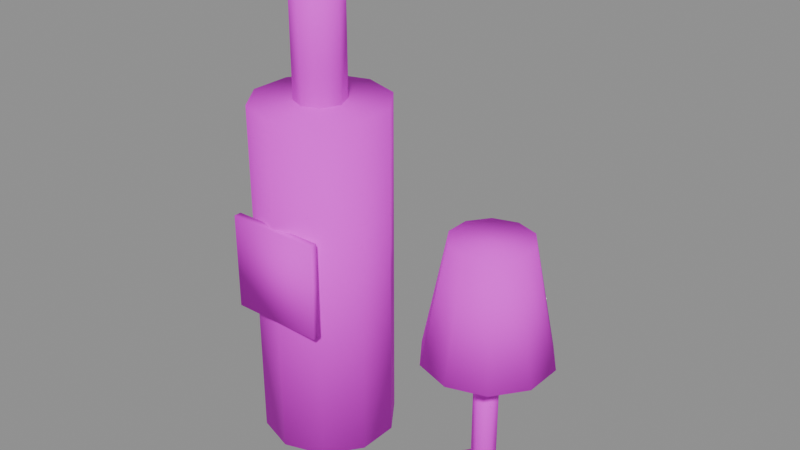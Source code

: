 # Source: PR_Drink_YillanmisSarap.blend  (saved by Blender 5.2.45; exported with 4.5.12 LTS)
import bpy
from mathutils import Matrix  # noqa: F401  (used for matrix-valued properties, if any)

bpy.ops.wm.read_factory_settings(use_empty=True)
scene = bpy.context.scene
scene.name = 'Scene'

# ---- images (referenced by path relative to the original .blend; pixels are not part of the script)
import os
ASSET_DIR = os.environ.get("B2B_ASSET_DIR", "")  # directory of the original .blend (textures are referenced by path, not embedded)
HERE = os.path.dirname(os.path.abspath(__file__))  # packed textures are extracted next to this script under _unpacked/

def load_image(name, relpath, width, height, colorspace="sRGB"):
    """Load a texture the original file referenced (path relative to the .blend, or extracted next to this script)."""
    p = next((c for c in (os.path.join(HERE, relpath), os.path.join(ASSET_DIR, relpath)) if relpath and os.path.exists(c)), "")
    if p:
        img = bpy.data.images.load(p, check_existing=True)
        img.name = name
    else:  # same state as the original file: an image datablock whose file is absent (Cycles renders it pink)
        img = bpy.data.images.new(name, width, height)
        img.source = "FILE"
        img.filepath = "//" + (relpath or name)
    img.colorspace_settings.name = colorspace
    return img
img_t_palette_main = load_image('T_Palette_Main', 'T_Palette_Main.png', 1024, 1024, 'sRGB')

# ---- materials (node trees are filled in below, after node groups)
mat_m_palette = bpy.data.materials.new('M_Palette')

# ---- material node trees
mat_m_palette.use_nodes = True; mat_m_palette.node_tree.nodes.clear()
_N = mat_m_palette.node_tree.nodes; _L = mat_m_palette.node_tree.links
n0 = _N.new('ShaderNodeBsdfPrincipled'); n0.name = 'Principled BSDF'; n0.location = (-200, 100)
n0.inputs[2].default_value = 0.75
n0.inputs[10].default_value = 0.005
n0.inputs[13].default_value = 0.2
n1 = _N.new('ShaderNodeOutputMaterial'); n1.name = 'Material Output'; n1.location = (200, 100)
n2 = _N.new('ShaderNodeTexImage'); n2.name = 'Image Texture'; n2.location = (0, 0)
n2.image = img_t_palette_main
n2.interpolation = 'Closest'
_L.new(n0.outputs[0], n1.inputs[0])
_L.new(n2.outputs[0], n0.inputs[0])
n1.is_active_output = True

# ---- meshes
me_pr_drink_yillanmissarap = bpy.data.meshes.new('PR_Drink_YillanmisSarap')
me_pr_drink_yillanmissarap.from_pydata([(-0.04, 0.035, 0.0), (-0.04, 0.035, 0.18), (-0.01943, 0.02832, 0.0), (-0.01943, 0.02832, 0.18), (-0.006713, 0.01082, 0.0), (-0.006713, 0.01082, 0.18), (-0.006713, -0.01082, 0.0), (-0.006713, -0.01082, 0.18), (-0.01943, -0.02832, 0.0), (-0.01943, -0.02832, 0.18), (-0.04, -0.035, 0.0), (-0.04, -0.035, 0.18), (-0.06057, -0.02832, 0.0), (-0.06057, -0.02832, 0.18), (-0.07329, -0.01082, 0.0), (-0.07329, -0.01082, 0.18), (-0.07329, 0.01082, 0.0), (-0.07329, 0.01082, 0.18), (-0.06057, 0.02832, 0.0), (-0.06057, 0.02832, 0.18), (-0.04, 0.013, 0.175), (-0.04, 0.013, 0.245), (-0.03081, 0.009192, 0.175), (-0.03081, 0.009192, 0.245), (-0.027, 0.0, 0.175), (-0.027, 0.0, 0.245), (-0.03081, -0.009192, 0.175), (-0.03081, -0.009192, 0.245), (-0.04, -0.013, 0.175), (-0.04, -0.013, 0.245), (-0.04919, -0.009192, 0.175), (-0.04919, -0.009192, 0.245), (-0.053, 0.0, 0.175), (-0.053, 0.0, 0.245), (-0.04919, 0.009192, 0.175), (-0.04919, 0.009192, 0.245), (-0.04, 0.014, 0.24), (-0.04, 0.014, 0.26), (-0.0301, 0.009899, 0.24), (-0.0301, 0.009899, 0.26), (-0.026, 0.0, 0.24), (-0.026, 0.0, 0.26), (-0.0301, -0.009899, 0.24), (-0.0301, -0.009899, 0.26), (-0.04, -0.014, 0.24), (-0.04, -0.014, 0.26), (-0.0499, -0.009899, 0.24), (-0.0499, -0.009899, 0.26), (-0.054, 0.0, 0.24), (-0.054, 0.0, 0.26), (-0.0499, 0.009899, 0.24), (-0.0499, 0.009899, 0.26), (-0.065, -0.036, 0.075), (-0.065, -0.036, 0.125), (-0.065, -0.032, 0.075), (-0.065, -0.032, 0.125), (-0.015, -0.036, 0.075), (-0.015, -0.036, 0.125), (-0.015, -0.032, 0.075), (-0.015, -0.032, 0.125), (0.06, 0.006, 0.0), (0.06, 0.006, 0.08), (0.0652, 0.003, 0.0), (0.0652, 0.003, 0.08), (0.0652, -0.003, 0.0), (0.0652, -0.003, 0.08), (0.06, -0.006, 0.0), (0.06, -0.006, 0.08), (0.0548, -0.003, 0.0), (0.0548, -0.003, 0.08), (0.0548, 0.003, 0.0), (0.0548, 0.003, 0.08), (0.06, 0.032, 0.08), (0.06, 0.02, 0.14), (0.07881, 0.02589, 0.08), (0.07176, 0.01618, 0.14), (0.09043, 0.009889, 0.08), (0.07902, 0.00618, 0.14), (0.09043, -0.009889, 0.08), (0.07902, -0.00618, 0.14), (0.07881, -0.02589, 0.08), (0.07176, -0.01618, 0.14), (0.06, -0.032, 0.08), (0.06, -0.02, 0.14), (0.04119, -0.02589, 0.08), (0.04824, -0.01618, 0.14), (0.02957, -0.009889, 0.08), (0.04098, -0.00618, 0.14), (0.02957, 0.009889, 0.08), (0.04098, 0.00618, 0.14), (0.04119, 0.02589, 0.08), (0.04824, 0.01618, 0.14), (0.06, 0.025, 0.0), (0.06, 0.025, 0.008), (0.07469, 0.02023, 0.0), (0.07469, 0.02023, 0.008), (0.08378, 0.007725, 0.0), (0.08378, 0.007725, 0.008), (0.08378, -0.007725, 0.0), (0.08378, -0.007725, 0.008), (0.07469, -0.02023, 0.0), (0.07469, -0.02023, 0.008), (0.06, -0.025, 0.0), (0.06, -0.025, 0.008), (0.04531, -0.02023, 0.0), (0.04531, -0.02023, 0.008), (0.03622, -0.007725, 0.0), (0.03622, -0.007725, 0.008), (0.03622, 0.007725, 0.0), (0.03622, 0.007725, 0.008), (0.04531, 0.02023, 0.0), (0.04531, 0.02023, 0.008)], [], [(0, 1, 3, 2), (2, 3, 5, 4), (4, 5, 7, 6), (6, 7, 9, 8), (8, 9, 11, 10), (10, 11, 13, 12), (12, 13, 15, 14), (14, 15, 17, 16), (3, 1, 19, 17, 15, 13, 11, 9, 7, 5), (16, 17, 19, 18), (18, 19, 1, 0), (0, 2, 4, 6, 8, 10, 12, 14, 16, 18), (20, 21, 23, 22), (22, 23, 25, 24), (24, 25, 27, 26), (26, 27, 29, 28), (28, 29, 31, 30), (30, 31, 33, 32), (23, 21, 35, 33, 31, 29, 27, 25), (32, 33, 35, 34), (34, 35, 21, 20), (20, 22, 24, 26, 28, 30, 32, 34), (36, 37, 39, 38), (38, 39, 41, 40), (40, 41, 43, 42), (42, 43, 45, 44), (44, 45, 47, 46), (46, 47, 49, 48), (39, 37, 51, 49, 47, 45, 43, 41), (48, 49, 51, 50), (50, 51, 37, 36), (36, 38, 40, 42, 44, 46, 48, 50), (52, 53, 55, 54), (54, 55, 59, 58), (58, 59, 57, 56), (56, 57, 53, 52), (54, 58, 56, 52), (59, 55, 53, 57), (60, 61, 63, 62), (62, 63, 65, 64), (64, 65, 67, 66), (66, 67, 69, 68), (63, 61, 71, 69, 67, 65), (68, 69, 71, 70), (70, 71, 61, 60), (60, 62, 64, 66, 68, 70), (72, 73, 75, 74), (74, 75, 77, 76), (76, 77, 79, 78), (78, 79, 81, 80), (80, 81, 83, 82), (82, 83, 85, 84), (84, 85, 87, 86), (86, 87, 89, 88), (75, 73, 91, 89, 87, 85, 83, 81, 79, 77), (88, 89, 91, 90), (90, 91, 73, 72), (72, 74, 76, 78, 80, 82, 84, 86, 88, 90), (92, 93, 95, 94), (94, 95, 97, 96), (96, 97, 99, 98), (98, 99, 101, 100), (100, 101, 103, 102), (102, 103, 105, 104), (104, 105, 107, 106), (106, 107, 109, 108), (95, 93, 111, 109, 107, 105, 103, 101, 99, 97), (108, 109, 111, 110), (110, 111, 93, 92), (92, 94, 96, 98, 100, 102, 104, 106, 108, 110)])
me_pr_drink_yillanmissarap.polygons.foreach_set('use_smooth', [True] * 70)
_k = set([(0, 1), (0, 2), (0, 18), (1, 3), (1, 19), (2, 3), (2, 4), (3, 5), (4, 5), (4, 6), (5, 7), (6, 7), (6, 8), (7, 9), (8, 9), (8, 10), (9, 11), (10, 11), (10, 12), (11, 13), (12, 13), (12, 14), (13, 15), (14, 15), (14, 16), (15, 17), (16, 17), (16, 18), (17, 19), (18, 19), (20, 21), (20, 22), (20, 34), (21, 23), (21, 35), (22, 23), (22, 24), (23, 25), (24, 25), (24, 26), (25, 27), (26, 27), (26, 28), (27, 29), (28, 29), (28, 30), (29, 31), (30, 31), (30, 32), (31, 33), (32, 33), (32, 34), (33, 35), (34, 35), (36, 37), (36, 38), (36, 50), (37, 39), (37, 51), (38, 39), (38, 40), (39, 41), (40, 41), (40, 42), (41, 43), (42, 43), (42, 44), (43, 45), (44, 45), (44, 46), (45, 47), (46, 47), (46, 48), (47, 49), (48, 49), (48, 50), (49, 51), (50, 51), (52, 53), (52, 54), (52, 56), (53, 55), (53, 57), (54, 55), (54, 58), (55, 59), (56, 57), (56, 58), (57, 59), (58, 59), (60, 61), (60, 62), (60, 70), (61, 63), (61, 71), (62, 63), (62, 64), (63, 65), (64, 65), (64, 66), (65, 67), (66, 67), (66, 68), (67, 69), (68, 69), (68, 70), (69, 71), (70, 71), (72, 73), (72, 74), (72, 90), (73, 75), (73, 91), (74, 75), (74, 76), (75, 77), (76, 77), (76, 78), (77, 79), (78, 79), (78, 80), (79, 81), (80, 81), (80, 82), (81, 83), (82, 83), (82, 84), (83, 85), (84, 85), (84, 86), (85, 87), (86, 87), (86, 88), (87, 89), (88, 89), (88, 90), (89, 91), (90, 91), (92, 93), (92, 94), (92, 110), (93, 95), (93, 111), (94, 95), (94, 96), (95, 97), (96, 97), (96, 98), (97, 99), (98, 99), (98, 100), (99, 101), (100, 101), (100, 102), (101, 103), (102, 103), (102, 104), (103, 105), (104, 105), (104, 106), (105, 107), (106, 107), (106, 108), (107, 109), (108, 109), (108, 110), (109, 111), (110, 111)])
me_pr_drink_yillanmissarap.attributes.new('sharp_edge', 'BOOLEAN', 'EDGE').data.foreach_set('value', [ (min(e.vertices), max(e.vertices)) in _k for e in me_pr_drink_yillanmissarap.edges])
_uv = me_pr_drink_yillanmissarap.uv_layers.new(name='UVMap')
_uv.uv.foreach_set('vector', [0.9062, 0.9688, 0.9062, 0.9688, 0.9062, 0.9688, 0.9062, 0.9688, 0.9062, 0.9688, 0.9062, 0.9688, 0.9062, 0.9688, 0.9062, 0.9688, 0.9062, 0.9688, 0.9062, 0.9688, 0.9062, 0.9688, 0.9062, 0.9688, 0.9062, 0.9688, 0.9062, 0.9688, 0.9062, 0.9688, 0.9062, 0.9688, 0.9062, 0.9688, 0.9062, 0.9688, 0.9062, 0.9688, 0.9062, 0.9688, 0.9062, 0.9688, 0.9062, 0.9688, 0.9062, 0.9688, 0.9062, 0.9688, 0.9062, 0.9688, 0.9062, 0.9688, 0.9062, 0.9688, 0.9062, 0.9688, 0.9062, 0.9688, 0.9062, 0.9688, 0.9062, 0.9688, 0.9062, 0.9688, 0.9062, 0.9688, 0.9062, 0.9688, 0.9062, 0.9688, 0.9062, 0.9688, 0.9062, 0.9688, 0.9062, 0.9688, 0.9062, 0.9688, 0.9062, 0.9688, 0.9062, 0.9688, 0.9062, 0.9688, 0.9062, 0.9688, 0.9062, 0.9688, 0.9062, 0.9688, 0.9062, 0.9688, 0.9062, 0.9688, 0.9062, 0.9688, 0.9062, 0.9688, 0.9062, 0.9688, 0.9062, 0.9688, 0.9062, 0.9688, 0.9062, 0.9688, 0.9062, 0.9688, 0.9062, 0.9688, 0.9062, 0.9688, 0.9062, 0.9688, 0.9062, 0.9688, 0.9062, 0.9688, 0.9062, 0.9688, 0.9062, 0.9688, 0.9062, 0.9688, 0.9062, 0.9688, 0.9062, 0.9688, 0.9062, 0.9688, 0.9062, 0.9688, 0.9062, 0.9688, 0.9062, 0.9688, 0.9062, 0.9688, 0.9062, 0.9688, 0.9062, 0.9688, 0.9062, 0.9688, 0.9062, 0.9688, 0.9062, 0.9688, 0.9062, 0.9688, 0.9062, 0.9688, 0.9062, 0.9688, 0.9062, 0.9688, 0.9062, 0.9688, 0.9062, 0.9688, 0.9062, 0.9688, 0.9062, 0.9688, 0.9062, 0.9688, 0.9062, 0.9688, 0.9062, 0.9688, 0.9062, 0.9688, 0.9062, 0.9688, 0.9062, 0.9688, 0.9062, 0.9688, 0.9062, 0.9688, 0.9062, 0.9688, 0.9062, 0.9688, 0.9062, 0.9688, 0.9062, 0.9688, 0.9062, 0.9688, 0.9062, 0.9688, 0.9062, 0.9688, 0.9062, 0.9688, 0.9062, 0.9688, 0.9062, 0.9688, 0.9062, 0.9688, 0.9062, 0.9688, 0.9062, 0.9688, 0.9062, 0.9688, 0.9062, 0.9688, 0.9062, 0.9688, 0.9062, 0.9688, 0.9062, 0.9688, 0.03125, 0.9688, 0.03125, 0.9688, 0.03125, 0.9688, 0.03125, 0.9688, 0.03125, 0.9688, 0.03125, 0.9688, 0.03125, 0.9688, 0.03125, 0.9688, 0.03125, 0.9688, 0.03125, 0.9688, 0.03125, 0.9688, 0.03125, 0.9688, 0.03125, 0.9688, 0.03125, 0.9688, 0.03125, 0.9688, 0.03125, 0.9688, 0.03125, 0.9688, 0.03125, 0.9688, 0.03125, 0.9688, 0.03125, 0.9688, 0.03125, 0.9688, 0.03125, 0.9688, 0.03125, 0.9688, 0.03125, 0.9688, 0.03125, 0.9688, 0.03125, 0.9688, 0.03125, 0.9688, 0.03125, 0.9688, 0.03125, 0.9688, 0.03125, 0.9688, 0.03125, 0.9688, 0.03125, 0.9688, 0.03125, 0.9688, 0.03125, 0.9688, 0.03125, 0.9688, 0.03125, 0.9688, 0.03125, 0.9688, 0.03125, 0.9688, 0.03125, 0.9688, 0.03125, 0.9688, 0.03125, 0.9688, 0.03125, 0.9688, 0.03125, 0.9688, 0.03125, 0.9688, 0.03125, 0.9688, 0.03125, 0.9688, 0.03125, 0.9688, 0.03125, 0.9688, 0.8438, 0.9688, 0.8438, 0.9688, 0.8438, 0.9688, 0.8438, 0.9688, 0.8438, 0.9688, 0.8438, 0.9688, 0.8438, 0.9688, 0.8438, 0.9688, 0.8438, 0.9688, 0.8438, 0.9688, 0.8438, 0.9688, 0.8438, 0.9688, 0.8438, 0.9688, 0.8438, 0.9688, 0.8438, 0.9688, 0.8438, 0.9688, 0.8438, 0.9688, 0.8438, 0.9688, 0.8438, 0.9688, 0.8438, 0.9688, 0.8438, 0.9688, 0.8438, 0.9688, 0.8438, 0.9688, 0.8438, 0.9688, 0.7188, 0.8438, 0.7188, 0.8438, 0.7188, 0.8438, 0.7188, 0.8438, 0.7188, 0.8438, 0.7188, 0.8438, 0.7188, 0.8438, 0.7188, 0.8438, 0.7188, 0.8438, 0.7188, 0.8438, 0.7188, 0.8438, 0.7188, 0.8438, 0.7188, 0.8438, 0.7188, 0.8438, 0.7188, 0.8438, 0.7188, 0.8438, 0.7188, 0.8438, 0.7188, 0.8438, 0.7188, 0.8438, 0.7188, 0.8438, 0.7188, 0.8438, 0.7188, 0.8438, 0.7188, 0.8438, 0.7188, 0.8438, 0.7188, 0.8438, 0.7188, 0.8438, 0.7188, 0.8438, 0.7188, 0.8438, 0.7188, 0.8438, 0.7188, 0.8438, 0.7188, 0.8438, 0.7188, 0.8438, 0.7188, 0.8438, 0.7188, 0.8438, 0.7188, 0.8438, 0.7188, 0.8438, 0.9062, 0.9688, 0.9062, 0.9688, 0.9062, 0.9688, 0.9062, 0.9688, 0.9062, 0.9688, 0.9062, 0.9688, 0.9062, 0.9688, 0.9062, 0.9688, 0.9062, 0.9688, 0.9062, 0.9688, 0.9062, 0.9688, 0.9062, 0.9688, 0.9062, 0.9688, 0.9062, 0.9688, 0.9062, 0.9688, 0.9062, 0.9688, 0.9062, 0.9688, 0.9062, 0.9688, 0.9062, 0.9688, 0.9062, 0.9688, 0.9062, 0.9688, 0.9062, 0.9688, 0.9062, 0.9688, 0.9062, 0.9688, 0.9062, 0.9688, 0.9062, 0.9688, 0.9062, 0.9688, 0.9062, 0.9688, 0.9062, 0.9688, 0.9062, 0.9688, 0.9062, 0.9688, 0.9062, 0.9688, 0.9062, 0.9688, 0.9062, 0.9688, 0.9062, 0.9688, 0.9062, 0.9688, 0.9062, 0.9688, 0.9062, 0.9688, 0.9062, 0.9688, 0.9062, 0.9688, 0.9062, 0.9688, 0.9062, 0.9688, 0.9062, 0.9688, 0.9062, 0.9688, 0.9062, 0.9688, 0.9062, 0.9688, 0.9062, 0.9688, 0.9062, 0.9688, 0.9062, 0.9688, 0.9062, 0.9688, 0.9062, 0.9688, 0.9062, 0.9688, 0.9062, 0.9688, 0.9062, 0.9688, 0.9062, 0.9688, 0.9062, 0.9688, 0.9062, 0.9688, 0.9062, 0.9688, 0.9062, 0.9688, 0.9062, 0.9688, 0.7188, 0.8438, 0.7188, 0.8438, 0.7188, 0.8438, 0.7188, 0.8438, 0.7188, 0.8438, 0.7188, 0.8438, 0.7188, 0.8438, 0.7188, 0.8438, 0.7188, 0.8438, 0.7188, 0.8438, 0.7188, 0.8438, 0.7188, 0.8438, 0.7188, 0.8438, 0.7188, 0.8438, 0.7188, 0.8438, 0.7188, 0.8438, 0.7188, 0.8438, 0.7188, 0.8438, 0.7188, 0.8438, 0.7188, 0.8438, 0.7188, 0.8438, 0.7188, 0.8438, 0.7188, 0.8438, 0.7188, 0.8438, 0.7188, 0.8438, 0.7188, 0.8438, 0.7188, 0.8438, 0.7188, 0.8438, 0.7188, 0.8438, 0.7188, 0.8438, 0.7188, 0.8438, 0.7188, 0.8438, 0.7188, 0.8438, 0.7188, 0.8438, 0.7188, 0.8438, 0.7188, 0.8438, 0.7188, 0.8438, 0.7188, 0.8438, 0.7188, 0.8438, 0.7188, 0.8438, 0.7188, 0.8438, 0.7188, 0.8438, 0.7188, 0.8438, 0.7188, 0.8438, 0.7188, 0.8438, 0.7188, 0.8438, 0.7188, 0.8438, 0.7188, 0.8438, 0.7188, 0.8438, 0.7188, 0.8438, 0.7188, 0.8438, 0.7188, 0.8438, 0.7188, 0.8438, 0.7188, 0.8438, 0.7188, 0.8438, 0.7188, 0.8438, 0.7188, 0.8438, 0.7188, 0.8438, 0.7188, 0.8438, 0.7188, 0.8438])
me_pr_drink_yillanmissarap.materials.append(mat_m_palette)
me_pr_drink_yillanmissarap.update()

# ---- objects
ob_pr_drink_yillanmissarap = bpy.data.objects.new('PR_Drink_YillanmisSarap', me_pr_drink_yillanmissarap)

# ---- transforms, parenting, visibility, modifiers, constraints
ob_pr_drink_yillanmissarap.location = (0.0, 0.0, 0.0)

# ---- collection membership
scene.collection.objects.link(ob_pr_drink_yillanmissarap)

# ---- scene / render settings (as saved in the file)
scene.frame_start = 1; scene.frame_end = 250; scene.frame_set(1)
scene.render.engine = 'BLENDER_EEVEE_NEXT'
scene.render.bake_bias = 0.0
scene.render.bake_samples = 0
scene.render.compositor_device = 'GPU'
scene.eevee.use_volume_custom_range = False
scene.eevee.fast_gi_thickness_near = 0.1
scene.eevee.fast_gi_thickness_far = 0.0
scene.eevee.ray_tracing_options.screen_trace_thickness = 0.1
bpy.context.view_layer.update()

# ---- added for rendering (the .blend has no active camera and no usable light): camera, sun + grey world if the file has none
cam_auto = bpy.data.cameras.new('AutoCamera')
cam_auto.lens = 50.0
cam_auto.sensor_width = 36.0
cam_auto.clip_end = 1000.0
ob_auto_camera = bpy.data.objects.new('AutoCamera', cam_auto)
scene.collection.objects.link(ob_auto_camera)
ob_auto_camera.location = (0.300343, -0.350623, 0.363416)
ob_auto_camera.rotation_euler = (1.09748, -7.21219e-08, 0.694738)
scene.camera = ob_auto_camera
light_auto_sun = bpy.data.lights.new('AutoSun', 'SUN')
light_auto_sun.energy = 3.0
light_auto_sun.angle = 0.0523599
ob_auto_sun = bpy.data.objects.new('AutoSun', light_auto_sun)
scene.collection.objects.link(ob_auto_sun)
ob_auto_sun.rotation_euler = (0.872665, 0.174533, 0.523599)
if scene.world is None:
    world_auto = bpy.data.worlds.new('AutoWorld')
    world_auto.color = (0.3, 0.3, 0.3)
    scene.world = world_auto
bpy.context.view_layer.update()
